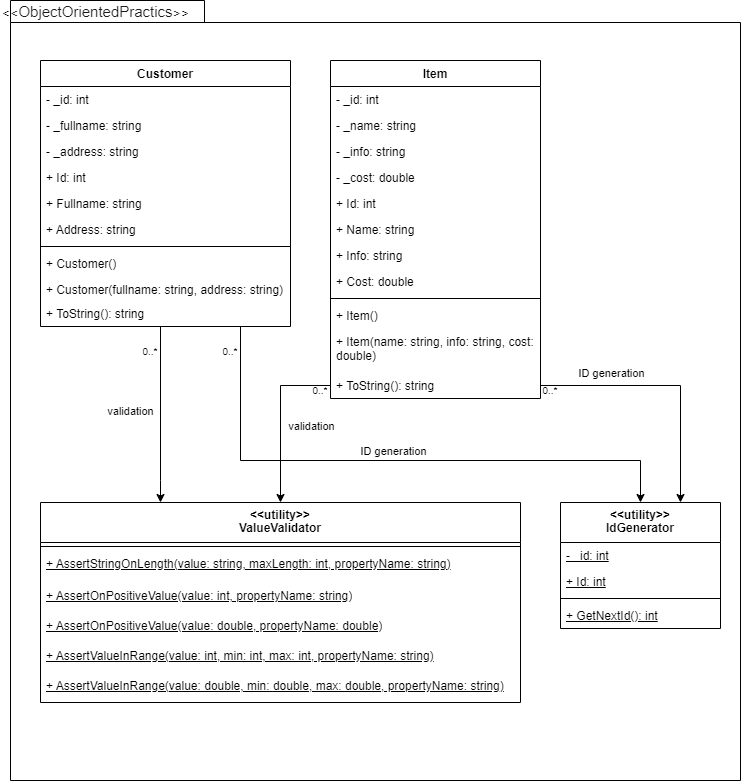

The diagram above was exported from draw.io. Its source (the exported page's mxGraphModel, read from the mxfile embedded in the PNG):
<mxGraphModel dx="1333" dy="2113" grid="1" gridSize="10" guides="1" tooltips="1" connect="1" arrows="1" fold="1" page="1" pageScale="1" pageWidth="827" pageHeight="1169" background="none" math="0" shadow="0">
  <root>
    <mxCell id="0" />
    <mxCell id="1" parent="0" />
    <mxCell id="6e0c8c40b5770093-72" value="" style="shape=folder;fontStyle=1;spacingTop=10;tabWidth=194;tabHeight=22;tabPosition=left;html=1;rounded=0;shadow=0;comic=0;labelBackgroundColor=none;strokeWidth=1;fillColor=none;fontFamily=Verdana;fontSize=10;align=center;" parent="1" vertex="1">
      <mxGeometry x="330" y="100" width="730" height="780" as="geometry" />
    </mxCell>
    <mxCell id="6e0c8c40b5770093-73" value="&amp;lt;&amp;lt;&lt;span style=&quot;color: rgb(26, 26, 26); font-family: &amp;quot;YS Text&amp;quot;, &amp;quot;Helvetica Neue&amp;quot;, Helvetica, Arial, sans-serif; font-size: 15px; text-wrap: wrap; background-color: rgb(255, 255, 255);&quot;&gt;ObjectOrientedPractics&lt;/span&gt;&amp;gt;&amp;gt;" style="text;html=1;align=left;verticalAlign=top;spacingTop=-4;fontSize=10;fontFamily=Verdana" parent="1" vertex="1">
      <mxGeometry x="320" y="100" width="130" height="20" as="geometry" />
    </mxCell>
    <mxCell id="ZyVt5Cpm3B6PTgR3is4P-37" value="validation" style="edgeStyle=orthogonalEdgeStyle;rounded=0;orthogonalLoop=0.5;jettySize=auto;html=1;" edge="1" parent="1" source="SlJPZZi-FGTRR30x6lXG-2" target="ZyVt5Cpm3B6PTgR3is4P-27">
      <mxGeometry x="-0.0456" y="-30" relative="1" as="geometry">
        <Array as="points">
          <mxPoint x="480" y="580" />
          <mxPoint x="480" y="580" />
        </Array>
        <mxPoint as="offset" />
      </mxGeometry>
    </mxCell>
    <mxCell id="SlJPZZi-FGTRR30x6lXG-2" value="Customer" style="swimlane;fontStyle=1;align=center;verticalAlign=top;childLayout=stackLayout;horizontal=1;startSize=26;horizontalStack=0;resizeParent=1;resizeParentMax=0;resizeLast=0;collapsible=1;marginBottom=0;whiteSpace=wrap;html=1;" parent="1" vertex="1">
      <mxGeometry x="360" y="160" width="250" height="266" as="geometry" />
    </mxCell>
    <mxCell id="SlJPZZi-FGTRR30x6lXG-3" value="- _id: int" style="text;strokeColor=none;fillColor=none;align=left;verticalAlign=top;spacingLeft=4;spacingRight=4;overflow=hidden;rotatable=0;points=[[0,0.5],[1,0.5]];portConstraint=eastwest;whiteSpace=wrap;html=1;" parent="SlJPZZi-FGTRR30x6lXG-2" vertex="1">
      <mxGeometry y="26" width="250" height="26" as="geometry" />
    </mxCell>
    <mxCell id="SlJPZZi-FGTRR30x6lXG-7" value="- _fullname: string" style="text;strokeColor=none;fillColor=none;align=left;verticalAlign=top;spacingLeft=4;spacingRight=4;overflow=hidden;rotatable=0;points=[[0,0.5],[1,0.5]];portConstraint=eastwest;whiteSpace=wrap;html=1;" parent="SlJPZZi-FGTRR30x6lXG-2" vertex="1">
      <mxGeometry y="52" width="250" height="26" as="geometry" />
    </mxCell>
    <mxCell id="SlJPZZi-FGTRR30x6lXG-8" value="- _address: string" style="text;strokeColor=none;fillColor=none;align=left;verticalAlign=top;spacingLeft=4;spacingRight=4;overflow=hidden;rotatable=0;points=[[0,0.5],[1,0.5]];portConstraint=eastwest;whiteSpace=wrap;html=1;" parent="SlJPZZi-FGTRR30x6lXG-2" vertex="1">
      <mxGeometry y="78" width="250" height="26" as="geometry" />
    </mxCell>
    <mxCell id="SlJPZZi-FGTRR30x6lXG-9" value="+ Id: int" style="text;strokeColor=none;fillColor=none;align=left;verticalAlign=top;spacingLeft=4;spacingRight=4;overflow=hidden;rotatable=0;points=[[0,0.5],[1,0.5]];portConstraint=eastwest;whiteSpace=wrap;html=1;" parent="SlJPZZi-FGTRR30x6lXG-2" vertex="1">
      <mxGeometry y="104" width="250" height="26" as="geometry" />
    </mxCell>
    <mxCell id="SlJPZZi-FGTRR30x6lXG-11" value="+ Fullname: string" style="text;strokeColor=none;fillColor=none;align=left;verticalAlign=top;spacingLeft=4;spacingRight=4;overflow=hidden;rotatable=0;points=[[0,0.5],[1,0.5]];portConstraint=eastwest;whiteSpace=wrap;html=1;" parent="SlJPZZi-FGTRR30x6lXG-2" vertex="1">
      <mxGeometry y="130" width="250" height="26" as="geometry" />
    </mxCell>
    <mxCell id="SlJPZZi-FGTRR30x6lXG-10" value="+ Address: string" style="text;strokeColor=none;fillColor=none;align=left;verticalAlign=top;spacingLeft=4;spacingRight=4;overflow=hidden;rotatable=0;points=[[0,0.5],[1,0.5]];portConstraint=eastwest;whiteSpace=wrap;html=1;" parent="SlJPZZi-FGTRR30x6lXG-2" vertex="1">
      <mxGeometry y="156" width="250" height="26" as="geometry" />
    </mxCell>
    <mxCell id="SlJPZZi-FGTRR30x6lXG-4" value="" style="line;strokeWidth=1;fillColor=none;align=left;verticalAlign=middle;spacingTop=-1;spacingLeft=3;spacingRight=3;rotatable=0;labelPosition=right;points=[];portConstraint=eastwest;strokeColor=inherit;" parent="SlJPZZi-FGTRR30x6lXG-2" vertex="1">
      <mxGeometry y="182" width="250" height="8" as="geometry" />
    </mxCell>
    <mxCell id="ZyVt5Cpm3B6PTgR3is4P-1" value="+ Customer()" style="text;strokeColor=none;fillColor=none;align=left;verticalAlign=top;spacingLeft=4;spacingRight=4;overflow=hidden;rotatable=0;points=[[0,0.5],[1,0.5]];portConstraint=eastwest;whiteSpace=wrap;html=1;" vertex="1" parent="SlJPZZi-FGTRR30x6lXG-2">
      <mxGeometry y="190" width="250" height="26" as="geometry" />
    </mxCell>
    <mxCell id="SlJPZZi-FGTRR30x6lXG-5" value="+ Customer(fullname: string, address: string)" style="text;strokeColor=none;fillColor=none;align=left;verticalAlign=top;spacingLeft=4;spacingRight=4;overflow=hidden;rotatable=0;points=[[0,0.5],[1,0.5]];portConstraint=eastwest;whiteSpace=wrap;html=1;" parent="SlJPZZi-FGTRR30x6lXG-2" vertex="1">
      <mxGeometry y="216" width="250" height="24" as="geometry" />
    </mxCell>
    <mxCell id="ZyVt5Cpm3B6PTgR3is4P-2" value="+ ToString(): string" style="text;strokeColor=none;fillColor=none;align=left;verticalAlign=top;spacingLeft=4;spacingRight=4;overflow=hidden;rotatable=0;points=[[0,0.5],[1,0.5]];portConstraint=eastwest;whiteSpace=wrap;html=1;" vertex="1" parent="SlJPZZi-FGTRR30x6lXG-2">
      <mxGeometry y="240" width="250" height="26" as="geometry" />
    </mxCell>
    <mxCell id="ZyVt5Cpm3B6PTgR3is4P-3" value="Item" style="swimlane;fontStyle=1;align=center;verticalAlign=top;childLayout=stackLayout;horizontal=1;startSize=26;horizontalStack=0;resizeParent=1;resizeParentMax=0;resizeLast=0;collapsible=1;marginBottom=0;whiteSpace=wrap;html=1;" vertex="1" parent="1">
      <mxGeometry x="650" y="160" width="210" height="338" as="geometry" />
    </mxCell>
    <mxCell id="ZyVt5Cpm3B6PTgR3is4P-4" value="- _id: int" style="text;strokeColor=none;fillColor=none;align=left;verticalAlign=top;spacingLeft=4;spacingRight=4;overflow=hidden;rotatable=0;points=[[0,0.5],[1,0.5]];portConstraint=eastwest;whiteSpace=wrap;html=1;" vertex="1" parent="ZyVt5Cpm3B6PTgR3is4P-3">
      <mxGeometry y="26" width="210" height="26" as="geometry" />
    </mxCell>
    <mxCell id="ZyVt5Cpm3B6PTgR3is4P-5" value="- _name: string" style="text;strokeColor=none;fillColor=none;align=left;verticalAlign=top;spacingLeft=4;spacingRight=4;overflow=hidden;rotatable=0;points=[[0,0.5],[1,0.5]];portConstraint=eastwest;whiteSpace=wrap;html=1;" vertex="1" parent="ZyVt5Cpm3B6PTgR3is4P-3">
      <mxGeometry y="52" width="210" height="26" as="geometry" />
    </mxCell>
    <mxCell id="ZyVt5Cpm3B6PTgR3is4P-6" value="- _info: string" style="text;strokeColor=none;fillColor=none;align=left;verticalAlign=top;spacingLeft=4;spacingRight=4;overflow=hidden;rotatable=0;points=[[0,0.5],[1,0.5]];portConstraint=eastwest;whiteSpace=wrap;html=1;" vertex="1" parent="ZyVt5Cpm3B6PTgR3is4P-3">
      <mxGeometry y="78" width="210" height="26" as="geometry" />
    </mxCell>
    <mxCell id="ZyVt5Cpm3B6PTgR3is4P-14" value="- _cost: double" style="text;strokeColor=none;fillColor=none;align=left;verticalAlign=top;spacingLeft=4;spacingRight=4;overflow=hidden;rotatable=0;points=[[0,0.5],[1,0.5]];portConstraint=eastwest;whiteSpace=wrap;html=1;" vertex="1" parent="ZyVt5Cpm3B6PTgR3is4P-3">
      <mxGeometry y="104" width="210" height="26" as="geometry" />
    </mxCell>
    <mxCell id="ZyVt5Cpm3B6PTgR3is4P-7" value="+ Id: int" style="text;strokeColor=none;fillColor=none;align=left;verticalAlign=top;spacingLeft=4;spacingRight=4;overflow=hidden;rotatable=0;points=[[0,0.5],[1,0.5]];portConstraint=eastwest;whiteSpace=wrap;html=1;" vertex="1" parent="ZyVt5Cpm3B6PTgR3is4P-3">
      <mxGeometry y="130" width="210" height="26" as="geometry" />
    </mxCell>
    <mxCell id="ZyVt5Cpm3B6PTgR3is4P-8" value="+ Name: string" style="text;strokeColor=none;fillColor=none;align=left;verticalAlign=top;spacingLeft=4;spacingRight=4;overflow=hidden;rotatable=0;points=[[0,0.5],[1,0.5]];portConstraint=eastwest;whiteSpace=wrap;html=1;" vertex="1" parent="ZyVt5Cpm3B6PTgR3is4P-3">
      <mxGeometry y="156" width="210" height="26" as="geometry" />
    </mxCell>
    <mxCell id="ZyVt5Cpm3B6PTgR3is4P-9" value="+ Info: string" style="text;strokeColor=none;fillColor=none;align=left;verticalAlign=top;spacingLeft=4;spacingRight=4;overflow=hidden;rotatable=0;points=[[0,0.5],[1,0.5]];portConstraint=eastwest;whiteSpace=wrap;html=1;" vertex="1" parent="ZyVt5Cpm3B6PTgR3is4P-3">
      <mxGeometry y="182" width="210" height="26" as="geometry" />
    </mxCell>
    <mxCell id="ZyVt5Cpm3B6PTgR3is4P-15" value="+ Cost: double" style="text;strokeColor=none;fillColor=none;align=left;verticalAlign=top;spacingLeft=4;spacingRight=4;overflow=hidden;rotatable=0;points=[[0,0.5],[1,0.5]];portConstraint=eastwest;whiteSpace=wrap;html=1;" vertex="1" parent="ZyVt5Cpm3B6PTgR3is4P-3">
      <mxGeometry y="208" width="210" height="26" as="geometry" />
    </mxCell>
    <mxCell id="ZyVt5Cpm3B6PTgR3is4P-10" value="" style="line;strokeWidth=1;fillColor=none;align=left;verticalAlign=middle;spacingTop=-1;spacingLeft=3;spacingRight=3;rotatable=0;labelPosition=right;points=[];portConstraint=eastwest;strokeColor=inherit;" vertex="1" parent="ZyVt5Cpm3B6PTgR3is4P-3">
      <mxGeometry y="234" width="210" height="8" as="geometry" />
    </mxCell>
    <mxCell id="ZyVt5Cpm3B6PTgR3is4P-11" value="+ Item()" style="text;strokeColor=none;fillColor=none;align=left;verticalAlign=top;spacingLeft=4;spacingRight=4;overflow=hidden;rotatable=0;points=[[0,0.5],[1,0.5]];portConstraint=eastwest;whiteSpace=wrap;html=1;" vertex="1" parent="ZyVt5Cpm3B6PTgR3is4P-3">
      <mxGeometry y="242" width="210" height="26" as="geometry" />
    </mxCell>
    <mxCell id="ZyVt5Cpm3B6PTgR3is4P-12" value="+ Item(name: string, info: string, cost: double)" style="text;strokeColor=none;fillColor=none;align=left;verticalAlign=top;spacingLeft=4;spacingRight=4;overflow=hidden;rotatable=0;points=[[0,0.5],[1,0.5]];portConstraint=eastwest;whiteSpace=wrap;html=1;" vertex="1" parent="ZyVt5Cpm3B6PTgR3is4P-3">
      <mxGeometry y="268" width="210" height="44" as="geometry" />
    </mxCell>
    <mxCell id="ZyVt5Cpm3B6PTgR3is4P-13" value="+ ToString(): string" style="text;strokeColor=none;fillColor=none;align=left;verticalAlign=top;spacingLeft=4;spacingRight=4;overflow=hidden;rotatable=0;points=[[0,0.5],[1,0.5]];portConstraint=eastwest;whiteSpace=wrap;html=1;" vertex="1" parent="ZyVt5Cpm3B6PTgR3is4P-3">
      <mxGeometry y="312" width="210" height="26" as="geometry" />
    </mxCell>
    <mxCell id="ZyVt5Cpm3B6PTgR3is4P-16" value="&lt;p style=&quot;line-height: 110%; margin-bottom: 0px; margin-top: 0px;&quot;&gt;&lt;span style=&quot;background-color: initial;&quot;&gt;&amp;lt;&amp;lt;utility&amp;gt;&amp;gt;&lt;/span&gt;&lt;br&gt;IdGenerator&lt;/p&gt;" style="swimlane;fontStyle=1;align=center;verticalAlign=top;childLayout=stackLayout;horizontal=1;startSize=40&#10;;horizontalStack=0;resizeParent=1;resizeParentMax=0;resizeLast=0;collapsible=1;marginBottom=0;whiteSpace=wrap;html=1;" vertex="1" parent="1">
      <mxGeometry x="880" y="602" width="160" height="126" as="geometry" />
    </mxCell>
    <mxCell id="ZyVt5Cpm3B6PTgR3is4P-17" value="&lt;u&gt;- _id: int&lt;/u&gt;" style="text;strokeColor=none;fillColor=none;align=left;verticalAlign=top;spacingLeft=4;spacingRight=4;overflow=hidden;rotatable=0;points=[[0,0.5],[1,0.5]];portConstraint=eastwest;whiteSpace=wrap;html=1;" vertex="1" parent="ZyVt5Cpm3B6PTgR3is4P-16">
      <mxGeometry y="40" width="160" height="26" as="geometry" />
    </mxCell>
    <mxCell id="ZyVt5Cpm3B6PTgR3is4P-20" value="&lt;u&gt;+ Id: int&lt;/u&gt;" style="text;strokeColor=none;fillColor=none;align=left;verticalAlign=top;spacingLeft=4;spacingRight=4;overflow=hidden;rotatable=0;points=[[0,0.5],[1,0.5]];portConstraint=eastwest;whiteSpace=wrap;html=1;" vertex="1" parent="ZyVt5Cpm3B6PTgR3is4P-16">
      <mxGeometry y="66" width="160" height="26" as="geometry" />
    </mxCell>
    <mxCell id="ZyVt5Cpm3B6PTgR3is4P-23" value="" style="line;strokeWidth=1;fillColor=none;align=left;verticalAlign=middle;spacingTop=-1;spacingLeft=3;spacingRight=3;rotatable=0;labelPosition=right;points=[];portConstraint=eastwest;strokeColor=inherit;" vertex="1" parent="ZyVt5Cpm3B6PTgR3is4P-16">
      <mxGeometry y="92" width="160" height="8" as="geometry" />
    </mxCell>
    <mxCell id="ZyVt5Cpm3B6PTgR3is4P-26" value="&lt;u&gt;+ GetNextId(): int&lt;/u&gt;" style="text;strokeColor=none;fillColor=none;align=left;verticalAlign=top;spacingLeft=4;spacingRight=4;overflow=hidden;rotatable=0;points=[[0,0.5],[1,0.5]];portConstraint=eastwest;whiteSpace=wrap;html=1;" vertex="1" parent="ZyVt5Cpm3B6PTgR3is4P-16">
      <mxGeometry y="100" width="160" height="26" as="geometry" />
    </mxCell>
    <mxCell id="ZyVt5Cpm3B6PTgR3is4P-27" value="&lt;p style=&quot;line-height: 110%; margin-bottom: 0px; margin-top: 0px;&quot;&gt;&lt;span style=&quot;background-color: initial;&quot;&gt;&amp;lt;&amp;lt;utility&amp;gt;&amp;gt;&lt;/span&gt;&lt;br&gt;ValueValidator&lt;/p&gt;" style="swimlane;fontStyle=1;align=center;verticalAlign=top;childLayout=stackLayout;horizontal=1;startSize=40&#10;;horizontalStack=0;resizeParent=1;resizeParentMax=0;resizeLast=0;collapsible=1;marginBottom=0;whiteSpace=wrap;html=1;" vertex="1" parent="1">
      <mxGeometry x="360" y="602" width="480" height="200" as="geometry" />
    </mxCell>
    <mxCell id="ZyVt5Cpm3B6PTgR3is4P-30" value="" style="line;strokeWidth=1;fillColor=none;align=left;verticalAlign=middle;spacingTop=-1;spacingLeft=3;spacingRight=3;rotatable=0;labelPosition=right;points=[];portConstraint=eastwest;strokeColor=inherit;" vertex="1" parent="ZyVt5Cpm3B6PTgR3is4P-27">
      <mxGeometry y="40" width="480" height="8" as="geometry" />
    </mxCell>
    <mxCell id="ZyVt5Cpm3B6PTgR3is4P-31" value="&lt;u&gt;+ AssertStringOnLength(value: string, maxLength: int, propertyName: string)&lt;/u&gt;" style="text;strokeColor=none;fillColor=none;align=left;verticalAlign=top;spacingLeft=4;spacingRight=4;overflow=hidden;rotatable=0;points=[[0,0.5],[1,0.5]];portConstraint=eastwest;whiteSpace=wrap;html=1;" vertex="1" parent="ZyVt5Cpm3B6PTgR3is4P-27">
      <mxGeometry y="48" width="480" height="32" as="geometry" />
    </mxCell>
    <mxCell id="ZyVt5Cpm3B6PTgR3is4P-32" value="&lt;u&gt;+ AssertOnPositiveValue(value: int, propertyName: string)&lt;/u&gt;" style="text;strokeColor=none;fillColor=none;align=left;verticalAlign=top;spacingLeft=4;spacingRight=4;overflow=hidden;rotatable=0;points=[[0,0.5],[1,0.5]];portConstraint=eastwest;whiteSpace=wrap;html=1;" vertex="1" parent="ZyVt5Cpm3B6PTgR3is4P-27">
      <mxGeometry y="80" width="480" height="30" as="geometry" />
    </mxCell>
    <mxCell id="ZyVt5Cpm3B6PTgR3is4P-33" value="&lt;u&gt;+ AssertOnPositiveValue(value: double, propertyName: double)&lt;/u&gt;" style="text;strokeColor=none;fillColor=none;align=left;verticalAlign=top;spacingLeft=4;spacingRight=4;overflow=hidden;rotatable=0;points=[[0,0.5],[1,0.5]];portConstraint=eastwest;whiteSpace=wrap;html=1;" vertex="1" parent="ZyVt5Cpm3B6PTgR3is4P-27">
      <mxGeometry y="110" width="480" height="30" as="geometry" />
    </mxCell>
    <mxCell id="ZyVt5Cpm3B6PTgR3is4P-34" value="&lt;u&gt;+ AssertValueInRange(value: int, min: int, max: int, propertyName: string)&lt;/u&gt;" style="text;strokeColor=none;fillColor=none;align=left;verticalAlign=top;spacingLeft=4;spacingRight=4;overflow=hidden;rotatable=0;points=[[0,0.5],[1,0.5]];portConstraint=eastwest;whiteSpace=wrap;html=1;" vertex="1" parent="ZyVt5Cpm3B6PTgR3is4P-27">
      <mxGeometry y="140" width="480" height="30" as="geometry" />
    </mxCell>
    <mxCell id="ZyVt5Cpm3B6PTgR3is4P-35" value="&lt;u&gt;+ AssertValueInRange(&lt;/u&gt;&lt;u&gt;value: double, min:&amp;nbsp;&lt;/u&gt;&lt;u&gt;double&lt;/u&gt;&lt;u&gt;, max:&amp;nbsp;&lt;/u&gt;&lt;u&gt;double&lt;/u&gt;&lt;u&gt;, propertyName: string&lt;/u&gt;&lt;u&gt;)&lt;/u&gt;" style="text;strokeColor=none;fillColor=none;align=left;verticalAlign=top;spacingLeft=4;spacingRight=4;overflow=hidden;rotatable=0;points=[[0,0.5],[1,0.5]];portConstraint=eastwest;whiteSpace=wrap;html=1;" vertex="1" parent="ZyVt5Cpm3B6PTgR3is4P-27">
      <mxGeometry y="170" width="480" height="30" as="geometry" />
    </mxCell>
    <mxCell id="ZyVt5Cpm3B6PTgR3is4P-38" style="edgeStyle=orthogonalEdgeStyle;rounded=0;orthogonalLoop=1;jettySize=auto;html=1;" edge="1" parent="1" source="ZyVt5Cpm3B6PTgR3is4P-2" target="ZyVt5Cpm3B6PTgR3is4P-16">
      <mxGeometry relative="1" as="geometry">
        <Array as="points">
          <mxPoint x="560" y="560" />
          <mxPoint x="960" y="560" />
        </Array>
      </mxGeometry>
    </mxCell>
    <mxCell id="ZyVt5Cpm3B6PTgR3is4P-39" value="ID generation" style="edgeLabel;html=1;align=center;verticalAlign=middle;resizable=0;points=[];" vertex="1" connectable="0" parent="ZyVt5Cpm3B6PTgR3is4P-38">
      <mxGeometry x="0.1906" y="-1" relative="1" as="geometry">
        <mxPoint x="-57" y="-11" as="offset" />
      </mxGeometry>
    </mxCell>
    <mxCell id="ZyVt5Cpm3B6PTgR3is4P-40" style="edgeStyle=orthogonalEdgeStyle;rounded=0;orthogonalLoop=1;jettySize=auto;html=1;exitX=0;exitY=0.5;exitDx=0;exitDy=0;" edge="1" parent="1" source="ZyVt5Cpm3B6PTgR3is4P-13" target="ZyVt5Cpm3B6PTgR3is4P-27">
      <mxGeometry relative="1" as="geometry">
        <Array as="points">
          <mxPoint x="600" y="485" />
        </Array>
      </mxGeometry>
    </mxCell>
    <mxCell id="ZyVt5Cpm3B6PTgR3is4P-41" value="validation" style="edgeLabel;html=1;align=center;verticalAlign=middle;resizable=0;points=[];" vertex="1" connectable="0" parent="ZyVt5Cpm3B6PTgR3is4P-40">
      <mxGeometry x="0.0725" relative="1" as="geometry">
        <mxPoint x="30" as="offset" />
      </mxGeometry>
    </mxCell>
    <mxCell id="ZyVt5Cpm3B6PTgR3is4P-42" style="edgeStyle=orthogonalEdgeStyle;rounded=0;orthogonalLoop=1;jettySize=auto;html=1;entryX=0.75;entryY=0;entryDx=0;entryDy=0;" edge="1" parent="1" source="ZyVt5Cpm3B6PTgR3is4P-13" target="ZyVt5Cpm3B6PTgR3is4P-16">
      <mxGeometry relative="1" as="geometry" />
    </mxCell>
    <mxCell id="ZyVt5Cpm3B6PTgR3is4P-43" value="ID generation" style="edgeLabel;html=1;align=center;verticalAlign=middle;resizable=0;points=[];" vertex="1" connectable="0" parent="ZyVt5Cpm3B6PTgR3is4P-42">
      <mxGeometry x="-0.4518" y="-3" relative="1" as="geometry">
        <mxPoint y="-16" as="offset" />
      </mxGeometry>
    </mxCell>
    <mxCell id="ZyVt5Cpm3B6PTgR3is4P-44" value="&lt;font style=&quot;font-size: 10px;&quot;&gt;0..*&lt;/font&gt;" style="text;html=1;align=center;verticalAlign=middle;whiteSpace=wrap;rounded=0;" vertex="1" parent="1">
      <mxGeometry x="620" y="485" width="40" height="10" as="geometry" />
    </mxCell>
    <mxCell id="ZyVt5Cpm3B6PTgR3is4P-46" value="&lt;font style=&quot;font-size: 10px;&quot;&gt;0..*&lt;/font&gt;" style="text;html=1;align=center;verticalAlign=middle;whiteSpace=wrap;rounded=0;" vertex="1" parent="1">
      <mxGeometry x="530" y="446" width="40" height="10" as="geometry" />
    </mxCell>
    <mxCell id="ZyVt5Cpm3B6PTgR3is4P-47" value="&lt;font style=&quot;font-size: 10px;&quot;&gt;0..*&lt;/font&gt;" style="text;html=1;align=center;verticalAlign=middle;whiteSpace=wrap;rounded=0;" vertex="1" parent="1">
      <mxGeometry x="450" y="446" width="40" height="10" as="geometry" />
    </mxCell>
    <mxCell id="ZyVt5Cpm3B6PTgR3is4P-48" value="&lt;font style=&quot;font-size: 10px;&quot;&gt;0..*&lt;/font&gt;" style="text;html=1;align=center;verticalAlign=middle;whiteSpace=wrap;rounded=0;" vertex="1" parent="1">
      <mxGeometry x="850" y="485" width="40" height="10" as="geometry" />
    </mxCell>
  </root>
</mxGraphModel>